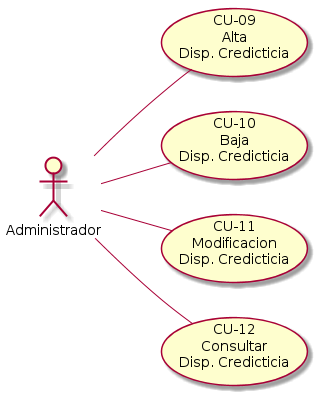

The diagram above was rendered by PlantUML. Its source (embedded in the PNG):
@startuml gestionar_disponibilidad_credicticia.png 
left to right direction
:Administrador: -- (CU-09\nAlta\nDisp. Credicticia) 
:Administrador: -- (CU-10\nBaja\nDisp. Credicticia) 
:Administrador: -- (CU-11\nModificacion\nDisp. Credicticia) 
:Administrador: -- (CU-12\nConsultar\nDisp. Credicticia)
@enduml